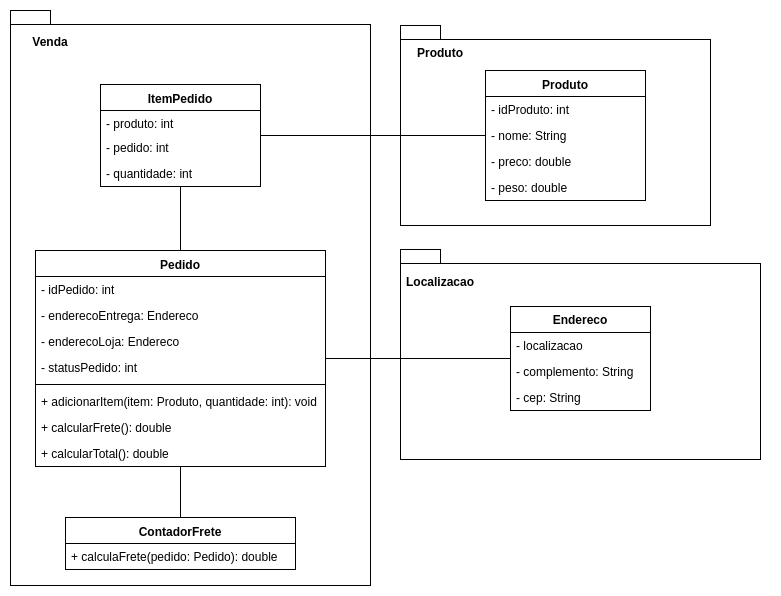

The diagram above was exported from draw.io. Its source (the exported page's mxGraphModel, read from the mxfile embedded in the PNG):
<mxGraphModel dx="547" dy="1848" grid="1" gridSize="10" guides="1" tooltips="1" connect="1" arrows="1" fold="1" page="1" pageScale="1" pageWidth="827" pageHeight="1169" math="0" shadow="0">
  <root>
    <mxCell id="0" />
    <mxCell id="1" parent="0" />
    <mxCell id="CVFzinRk1bHgniuY0TJz-66" value="" style="group" vertex="1" connectable="0" parent="1">
      <mxGeometry x="440" y="-20" width="310" height="200" as="geometry" />
    </mxCell>
    <mxCell id="CVFzinRk1bHgniuY0TJz-61" value="" style="shape=folder;fontStyle=1;spacingTop=10;tabWidth=40;tabHeight=14;tabPosition=left;html=1;" vertex="1" parent="CVFzinRk1bHgniuY0TJz-66">
      <mxGeometry width="310" height="200" as="geometry" />
    </mxCell>
    <mxCell id="CVFzinRk1bHgniuY0TJz-65" value="Produto" style="text;align=center;fontStyle=1;verticalAlign=middle;spacingLeft=3;spacingRight=3;strokeColor=none;rotatable=0;points=[[0,0.5],[1,0.5]];portConstraint=eastwest;" vertex="1" parent="CVFzinRk1bHgniuY0TJz-66">
      <mxGeometry y="15" width="80" height="26" as="geometry" />
    </mxCell>
    <mxCell id="CVFzinRk1bHgniuY0TJz-55" value="" style="shape=folder;fontStyle=1;spacingTop=10;tabWidth=40;tabHeight=14;tabPosition=left;html=1;" vertex="1" parent="1">
      <mxGeometry x="50" y="-35" width="360" height="575" as="geometry" />
    </mxCell>
    <mxCell id="CVFzinRk1bHgniuY0TJz-2" value="Pedido" style="swimlane;fontStyle=1;align=center;verticalAlign=top;childLayout=stackLayout;horizontal=1;startSize=26;horizontalStack=0;resizeParent=1;resizeParentMax=0;resizeLast=0;collapsible=1;marginBottom=0;" vertex="1" parent="1">
      <mxGeometry x="75" y="205" width="290" height="216" as="geometry" />
    </mxCell>
    <mxCell id="CVFzinRk1bHgniuY0TJz-3" value="- idPedido: int" style="text;strokeColor=none;fillColor=none;align=left;verticalAlign=top;spacingLeft=4;spacingRight=4;overflow=hidden;rotatable=0;points=[[0,0.5],[1,0.5]];portConstraint=eastwest;" vertex="1" parent="CVFzinRk1bHgniuY0TJz-2">
      <mxGeometry y="26" width="290" height="26" as="geometry" />
    </mxCell>
    <mxCell id="CVFzinRk1bHgniuY0TJz-11" value="- enderecoEntrega: Endereco" style="text;strokeColor=none;fillColor=none;align=left;verticalAlign=top;spacingLeft=4;spacingRight=4;overflow=hidden;rotatable=0;points=[[0,0.5],[1,0.5]];portConstraint=eastwest;" vertex="1" parent="CVFzinRk1bHgniuY0TJz-2">
      <mxGeometry y="52" width="290" height="26" as="geometry" />
    </mxCell>
    <mxCell id="CVFzinRk1bHgniuY0TJz-47" value="- enderecoLoja: Endereco" style="text;strokeColor=none;fillColor=none;align=left;verticalAlign=top;spacingLeft=4;spacingRight=4;overflow=hidden;rotatable=0;points=[[0,0.5],[1,0.5]];portConstraint=eastwest;" vertex="1" parent="CVFzinRk1bHgniuY0TJz-2">
      <mxGeometry y="78" width="290" height="26" as="geometry" />
    </mxCell>
    <mxCell id="CVFzinRk1bHgniuY0TJz-71" value="- statusPedido: int" style="text;strokeColor=none;fillColor=none;align=left;verticalAlign=top;spacingLeft=4;spacingRight=4;overflow=hidden;rotatable=0;points=[[0,0.5],[1,0.5]];portConstraint=eastwest;" vertex="1" parent="CVFzinRk1bHgniuY0TJz-2">
      <mxGeometry y="104" width="290" height="26" as="geometry" />
    </mxCell>
    <mxCell id="CVFzinRk1bHgniuY0TJz-4" value="" style="line;strokeWidth=1;fillColor=none;align=left;verticalAlign=middle;spacingTop=-1;spacingLeft=3;spacingRight=3;rotatable=0;labelPosition=right;points=[];portConstraint=eastwest;" vertex="1" parent="CVFzinRk1bHgniuY0TJz-2">
      <mxGeometry y="130" width="290" height="8" as="geometry" />
    </mxCell>
    <mxCell id="CVFzinRk1bHgniuY0TJz-5" value="+ adicionarItem(item: Produto, quantidade: int): void" style="text;strokeColor=none;fillColor=none;align=left;verticalAlign=top;spacingLeft=4;spacingRight=4;overflow=hidden;rotatable=0;points=[[0,0.5],[1,0.5]];portConstraint=eastwest;" vertex="1" parent="CVFzinRk1bHgniuY0TJz-2">
      <mxGeometry y="138" width="290" height="26" as="geometry" />
    </mxCell>
    <mxCell id="CVFzinRk1bHgniuY0TJz-30" value="+ calcularFrete(): double" style="text;strokeColor=none;fillColor=none;align=left;verticalAlign=top;spacingLeft=4;spacingRight=4;overflow=hidden;rotatable=0;points=[[0,0.5],[1,0.5]];portConstraint=eastwest;" vertex="1" parent="CVFzinRk1bHgniuY0TJz-2">
      <mxGeometry y="164" width="290" height="26" as="geometry" />
    </mxCell>
    <mxCell id="CVFzinRk1bHgniuY0TJz-29" value="+ calcularTotal(): double" style="text;strokeColor=none;fillColor=none;align=left;verticalAlign=top;spacingLeft=4;spacingRight=4;overflow=hidden;rotatable=0;points=[[0,0.5],[1,0.5]];portConstraint=eastwest;" vertex="1" parent="CVFzinRk1bHgniuY0TJz-2">
      <mxGeometry y="190" width="290" height="26" as="geometry" />
    </mxCell>
    <mxCell id="CVFzinRk1bHgniuY0TJz-39" style="edgeStyle=orthogonalEdgeStyle;rounded=0;orthogonalLoop=1;jettySize=auto;html=1;entryX=0.5;entryY=0;entryDx=0;entryDy=0;endArrow=none;endFill=0;" edge="1" parent="1" source="CVFzinRk1bHgniuY0TJz-6" target="CVFzinRk1bHgniuY0TJz-2">
      <mxGeometry relative="1" as="geometry" />
    </mxCell>
    <mxCell id="CVFzinRk1bHgniuY0TJz-41" style="edgeStyle=orthogonalEdgeStyle;rounded=0;orthogonalLoop=1;jettySize=auto;html=1;endArrow=none;endFill=0;" edge="1" parent="1" source="CVFzinRk1bHgniuY0TJz-6" target="CVFzinRk1bHgniuY0TJz-19">
      <mxGeometry relative="1" as="geometry" />
    </mxCell>
    <mxCell id="CVFzinRk1bHgniuY0TJz-6" value="ItemPedido" style="swimlane;fontStyle=1;align=center;verticalAlign=top;childLayout=stackLayout;horizontal=1;startSize=26;horizontalStack=0;resizeParent=1;resizeParentMax=0;resizeLast=0;collapsible=1;marginBottom=0;" vertex="1" parent="1">
      <mxGeometry x="140" y="39" width="160" height="102" as="geometry" />
    </mxCell>
    <mxCell id="CVFzinRk1bHgniuY0TJz-7" value="- produto: int" style="text;strokeColor=none;fillColor=none;align=left;verticalAlign=top;spacingLeft=4;spacingRight=4;overflow=hidden;rotatable=0;points=[[0,0.5],[1,0.5]];portConstraint=eastwest;" vertex="1" parent="CVFzinRk1bHgniuY0TJz-6">
      <mxGeometry y="26" width="160" height="24" as="geometry" />
    </mxCell>
    <mxCell id="CVFzinRk1bHgniuY0TJz-12" value="- pedido: int" style="text;strokeColor=none;fillColor=none;align=left;verticalAlign=top;spacingLeft=4;spacingRight=4;overflow=hidden;rotatable=0;points=[[0,0.5],[1,0.5]];portConstraint=eastwest;" vertex="1" parent="CVFzinRk1bHgniuY0TJz-6">
      <mxGeometry y="50" width="160" height="26" as="geometry" />
    </mxCell>
    <mxCell id="CVFzinRk1bHgniuY0TJz-42" value="- quantidade: int" style="text;strokeColor=none;fillColor=none;align=left;verticalAlign=top;spacingLeft=4;spacingRight=4;overflow=hidden;rotatable=0;points=[[0,0.5],[1,0.5]];portConstraint=eastwest;" vertex="1" parent="CVFzinRk1bHgniuY0TJz-6">
      <mxGeometry y="76" width="160" height="26" as="geometry" />
    </mxCell>
    <mxCell id="CVFzinRk1bHgniuY0TJz-19" value="Produto" style="swimlane;fontStyle=1;align=center;verticalAlign=top;childLayout=stackLayout;horizontal=1;startSize=26;horizontalStack=0;resizeParent=1;resizeParentMax=0;resizeLast=0;collapsible=1;marginBottom=0;" vertex="1" parent="1">
      <mxGeometry x="525" y="25" width="160" height="130" as="geometry" />
    </mxCell>
    <mxCell id="CVFzinRk1bHgniuY0TJz-20" value="- idProduto: int" style="text;strokeColor=none;fillColor=none;align=left;verticalAlign=top;spacingLeft=4;spacingRight=4;overflow=hidden;rotatable=0;points=[[0,0.5],[1,0.5]];portConstraint=eastwest;" vertex="1" parent="CVFzinRk1bHgniuY0TJz-19">
      <mxGeometry y="26" width="160" height="26" as="geometry" />
    </mxCell>
    <mxCell id="CVFzinRk1bHgniuY0TJz-27" value="- nome: String" style="text;strokeColor=none;fillColor=none;align=left;verticalAlign=top;spacingLeft=4;spacingRight=4;overflow=hidden;rotatable=0;points=[[0,0.5],[1,0.5]];portConstraint=eastwest;" vertex="1" parent="CVFzinRk1bHgniuY0TJz-19">
      <mxGeometry y="52" width="160" height="26" as="geometry" />
    </mxCell>
    <mxCell id="CVFzinRk1bHgniuY0TJz-59" value="- preco: double" style="text;strokeColor=none;fillColor=none;align=left;verticalAlign=top;spacingLeft=4;spacingRight=4;overflow=hidden;rotatable=0;points=[[0,0.5],[1,0.5]];portConstraint=eastwest;" vertex="1" parent="CVFzinRk1bHgniuY0TJz-19">
      <mxGeometry y="78" width="160" height="26" as="geometry" />
    </mxCell>
    <mxCell id="CVFzinRk1bHgniuY0TJz-49" value="- peso: double" style="text;strokeColor=none;fillColor=none;align=left;verticalAlign=top;spacingLeft=4;spacingRight=4;overflow=hidden;rotatable=0;points=[[0,0.5],[1,0.5]];portConstraint=eastwest;" vertex="1" parent="CVFzinRk1bHgniuY0TJz-19">
      <mxGeometry y="104" width="160" height="26" as="geometry" />
    </mxCell>
    <mxCell id="CVFzinRk1bHgniuY0TJz-56" value="Venda" style="text;align=center;fontStyle=1;verticalAlign=middle;spacingLeft=3;spacingRight=3;strokeColor=none;rotatable=0;points=[[0,0.5],[1,0.5]];portConstraint=eastwest;" vertex="1" parent="1">
      <mxGeometry x="50" y="-16" width="80" height="26" as="geometry" />
    </mxCell>
    <mxCell id="CVFzinRk1bHgniuY0TJz-68" value="" style="group" vertex="1" connectable="0" parent="1">
      <mxGeometry x="450" y="210" width="360" height="210" as="geometry" />
    </mxCell>
    <mxCell id="CVFzinRk1bHgniuY0TJz-63" value="" style="group" vertex="1" connectable="0" parent="CVFzinRk1bHgniuY0TJz-68">
      <mxGeometry x="-10" y="-6" width="360" height="210" as="geometry" />
    </mxCell>
    <mxCell id="CVFzinRk1bHgniuY0TJz-60" value="" style="shape=folder;fontStyle=1;spacingTop=10;tabWidth=40;tabHeight=14;tabPosition=left;html=1;" vertex="1" parent="CVFzinRk1bHgniuY0TJz-63">
      <mxGeometry width="360" height="210" as="geometry" />
    </mxCell>
    <mxCell id="CVFzinRk1bHgniuY0TJz-62" value="Localizacao" style="text;align=center;fontStyle=1;verticalAlign=middle;spacingLeft=3;spacingRight=3;strokeColor=none;rotatable=0;points=[[0,0.5],[1,0.5]];portConstraint=eastwest;" vertex="1" parent="CVFzinRk1bHgniuY0TJz-63">
      <mxGeometry y="20" width="80" height="26" as="geometry" />
    </mxCell>
    <mxCell id="CVFzinRk1bHgniuY0TJz-43" value="Endereco" style="swimlane;fontStyle=1;childLayout=stackLayout;horizontal=1;startSize=26;fillColor=none;horizontalStack=0;resizeParent=1;resizeParentMax=0;resizeLast=0;collapsible=1;marginBottom=0;" vertex="1" parent="CVFzinRk1bHgniuY0TJz-68">
      <mxGeometry x="100" y="51" width="140" height="104" as="geometry">
        <mxRectangle x="160" y="520" width="80" height="26" as="alternateBounds" />
      </mxGeometry>
    </mxCell>
    <mxCell id="CVFzinRk1bHgniuY0TJz-44" value="- localizacao" style="text;strokeColor=none;fillColor=none;align=left;verticalAlign=top;spacingLeft=4;spacingRight=4;overflow=hidden;rotatable=0;points=[[0,0.5],[1,0.5]];portConstraint=eastwest;" vertex="1" parent="CVFzinRk1bHgniuY0TJz-43">
      <mxGeometry y="26" width="140" height="26" as="geometry" />
    </mxCell>
    <mxCell id="CVFzinRk1bHgniuY0TJz-50" value="- complemento: String" style="text;strokeColor=none;fillColor=none;align=left;verticalAlign=top;spacingLeft=4;spacingRight=4;overflow=hidden;rotatable=0;points=[[0,0.5],[1,0.5]];portConstraint=eastwest;" vertex="1" parent="CVFzinRk1bHgniuY0TJz-43">
      <mxGeometry y="52" width="140" height="26" as="geometry" />
    </mxCell>
    <mxCell id="CVFzinRk1bHgniuY0TJz-45" value="- cep: String" style="text;strokeColor=none;fillColor=none;align=left;verticalAlign=top;spacingLeft=4;spacingRight=4;overflow=hidden;rotatable=0;points=[[0,0.5],[1,0.5]];portConstraint=eastwest;" vertex="1" parent="CVFzinRk1bHgniuY0TJz-43">
      <mxGeometry y="78" width="140" height="26" as="geometry" />
    </mxCell>
    <mxCell id="CVFzinRk1bHgniuY0TJz-70" style="edgeStyle=orthogonalEdgeStyle;rounded=0;orthogonalLoop=1;jettySize=auto;html=1;endArrow=none;endFill=0;" edge="1" parent="1" source="CVFzinRk1bHgniuY0TJz-51" target="CVFzinRk1bHgniuY0TJz-2">
      <mxGeometry relative="1" as="geometry" />
    </mxCell>
    <mxCell id="CVFzinRk1bHgniuY0TJz-51" value="ContadorFrete" style="swimlane;fontStyle=1;align=center;verticalAlign=top;childLayout=stackLayout;horizontal=1;startSize=26;horizontalStack=0;resizeParent=1;resizeParentMax=0;resizeLast=0;collapsible=1;marginBottom=0;" vertex="1" parent="1">
      <mxGeometry x="105" y="472" width="230" height="52" as="geometry" />
    </mxCell>
    <mxCell id="CVFzinRk1bHgniuY0TJz-54" value="+ calculaFrete(pedido: Pedido): double" style="text;strokeColor=none;fillColor=none;align=left;verticalAlign=top;spacingLeft=4;spacingRight=4;overflow=hidden;rotatable=0;points=[[0,0.5],[1,0.5]];portConstraint=eastwest;" vertex="1" parent="CVFzinRk1bHgniuY0TJz-51">
      <mxGeometry y="26" width="230" height="26" as="geometry" />
    </mxCell>
    <mxCell id="CVFzinRk1bHgniuY0TJz-48" style="edgeStyle=orthogonalEdgeStyle;rounded=0;orthogonalLoop=1;jettySize=auto;html=1;endArrow=none;endFill=0;" edge="1" parent="1" source="CVFzinRk1bHgniuY0TJz-2" target="CVFzinRk1bHgniuY0TJz-43">
      <mxGeometry relative="1" as="geometry" />
    </mxCell>
  </root>
</mxGraphModel>